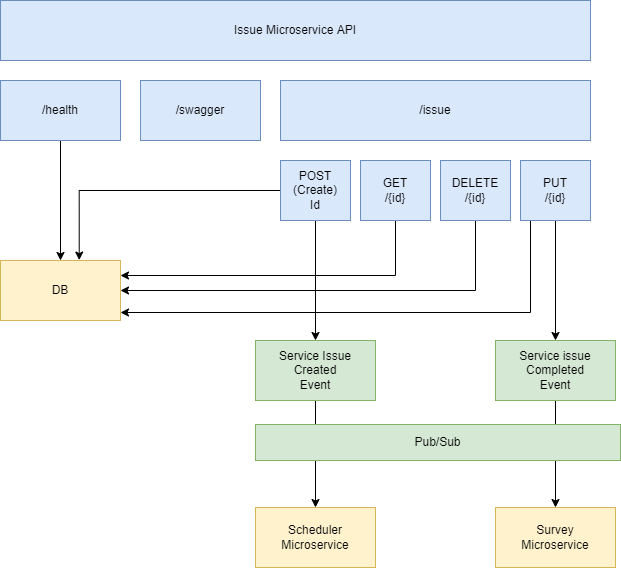

The diagram above was exported from draw.io. Its source (the exported page's mxGraphModel, read from the mxfile embedded in the PNG):
<mxGraphModel dx="1104" dy="979" grid="1" gridSize="10" guides="1" tooltips="1" connect="1" arrows="1" fold="1" page="1" pageScale="1" pageWidth="850" pageHeight="1100" math="0" shadow="0">
  <root>
    <mxCell id="0" />
    <mxCell id="1" parent="0" />
    <mxCell id="zpIshdJnWnTinZ8mz8GP-3" value="Issue Microservice API" style="rounded=0;whiteSpace=wrap;html=1;fillColor=#dae8fc;strokeColor=#6c8ebf;" parent="1" vertex="1">
      <mxGeometry x="90" y="40" width="590" height="60" as="geometry" />
    </mxCell>
    <mxCell id="zpIshdJnWnTinZ8mz8GP-8" style="edgeStyle=orthogonalEdgeStyle;rounded=0;orthogonalLoop=1;jettySize=auto;html=1;entryX=0.5;entryY=0;entryDx=0;entryDy=0;" parent="1" source="zpIshdJnWnTinZ8mz8GP-4" target="zpIshdJnWnTinZ8mz8GP-6" edge="1">
      <mxGeometry relative="1" as="geometry" />
    </mxCell>
    <mxCell id="zpIshdJnWnTinZ8mz8GP-4" value="/health" style="rounded=0;whiteSpace=wrap;html=1;" parent="1" vertex="1">
      <mxGeometry x="90" y="120" width="120" height="60" as="geometry" />
    </mxCell>
    <mxCell id="zpIshdJnWnTinZ8mz8GP-5" value="/swagger" style="rounded=0;whiteSpace=wrap;html=1;" parent="1" vertex="1">
      <mxGeometry x="230" y="120" width="120" height="60" as="geometry" />
    </mxCell>
    <mxCell id="zpIshdJnWnTinZ8mz8GP-6" value="DB" style="rounded=0;whiteSpace=wrap;html=1;fillColor=#fff2cc;strokeColor=#d6b656;" parent="1" vertex="1">
      <mxGeometry x="90" y="300" width="120" height="60" as="geometry" />
    </mxCell>
    <mxCell id="zpIshdJnWnTinZ8mz8GP-7" value="/issue" style="rounded=0;whiteSpace=wrap;html=1;" parent="1" vertex="1">
      <mxGeometry x="370" y="120" width="310" height="60" as="geometry" />
    </mxCell>
    <mxCell id="zpIshdJnWnTinZ8mz8GP-13" style="edgeStyle=orthogonalEdgeStyle;rounded=0;orthogonalLoop=1;jettySize=auto;html=1;entryX=0.5;entryY=0;entryDx=0;entryDy=0;" parent="1" source="zpIshdJnWnTinZ8mz8GP-9" target="zpIshdJnWnTinZ8mz8GP-12" edge="1">
      <mxGeometry relative="1" as="geometry" />
    </mxCell>
    <mxCell id="zpIshdJnWnTinZ8mz8GP-15" style="edgeStyle=orthogonalEdgeStyle;rounded=0;orthogonalLoop=1;jettySize=auto;html=1;entryX=0.656;entryY=-0.007;entryDx=0;entryDy=0;entryPerimeter=0;" parent="1" source="zpIshdJnWnTinZ8mz8GP-9" target="zpIshdJnWnTinZ8mz8GP-6" edge="1">
      <mxGeometry relative="1" as="geometry" />
    </mxCell>
    <mxCell id="zpIshdJnWnTinZ8mz8GP-9" value="POST&lt;br&gt;(Create)&lt;br&gt;Id" style="rounded=0;whiteSpace=wrap;html=1;" parent="1" vertex="1">
      <mxGeometry x="370" y="200" width="70" height="60" as="geometry" />
    </mxCell>
    <mxCell id="zpIshdJnWnTinZ8mz8GP-16" style="edgeStyle=orthogonalEdgeStyle;rounded=0;orthogonalLoop=1;jettySize=auto;html=1;entryX=1;entryY=0.25;entryDx=0;entryDy=0;exitX=0.5;exitY=1;exitDx=0;exitDy=0;" parent="1" source="zpIshdJnWnTinZ8mz8GP-10" target="zpIshdJnWnTinZ8mz8GP-6" edge="1">
      <mxGeometry relative="1" as="geometry" />
    </mxCell>
    <mxCell id="zpIshdJnWnTinZ8mz8GP-10" value="GET&lt;br&gt;/{id}" style="rounded=0;whiteSpace=wrap;html=1;" parent="1" vertex="1">
      <mxGeometry x="450" y="200" width="70" height="60" as="geometry" />
    </mxCell>
    <mxCell id="zpIshdJnWnTinZ8mz8GP-17" style="edgeStyle=orthogonalEdgeStyle;rounded=0;orthogonalLoop=1;jettySize=auto;html=1;exitX=0.5;exitY=1;exitDx=0;exitDy=0;" parent="1" source="zpIshdJnWnTinZ8mz8GP-11" edge="1">
      <mxGeometry relative="1" as="geometry">
        <mxPoint x="690" y="270" as="sourcePoint" />
        <mxPoint x="210" y="330" as="targetPoint" />
        <Array as="points">
          <mxPoint x="565" y="330" />
          <mxPoint x="210" y="330" />
        </Array>
      </mxGeometry>
    </mxCell>
    <mxCell id="zpIshdJnWnTinZ8mz8GP-11" value="DELETE&lt;br&gt;/{id}" style="rounded=0;whiteSpace=wrap;html=1;fillColor=#dae8fc;strokeColor=#6c8ebf;" parent="1" vertex="1">
      <mxGeometry x="530" y="200" width="70" height="60" as="geometry" />
    </mxCell>
    <mxCell id="zpIshdJnWnTinZ8mz8GP-20" style="edgeStyle=orthogonalEdgeStyle;rounded=0;orthogonalLoop=1;jettySize=auto;html=1;entryX=0.5;entryY=0;entryDx=0;entryDy=0;" parent="1" source="zpIshdJnWnTinZ8mz8GP-12" target="zpIshdJnWnTinZ8mz8GP-19" edge="1">
      <mxGeometry relative="1" as="geometry" />
    </mxCell>
    <mxCell id="zpIshdJnWnTinZ8mz8GP-12" value="Service Issue Created&lt;br&gt;Event" style="rounded=0;whiteSpace=wrap;html=1;fillColor=#d5e8d4;strokeColor=#82b366;" parent="1" vertex="1">
      <mxGeometry x="345" y="380" width="120" height="60" as="geometry" />
    </mxCell>
    <mxCell id="zpIshdJnWnTinZ8mz8GP-24" style="edgeStyle=orthogonalEdgeStyle;rounded=0;orthogonalLoop=1;jettySize=auto;html=1;entryX=0.5;entryY=0;entryDx=0;entryDy=0;" parent="1" source="zpIshdJnWnTinZ8mz8GP-18" target="zpIshdJnWnTinZ8mz8GP-23" edge="1">
      <mxGeometry relative="1" as="geometry" />
    </mxCell>
    <mxCell id="zpIshdJnWnTinZ8mz8GP-34" style="edgeStyle=orthogonalEdgeStyle;rounded=0;orthogonalLoop=1;jettySize=auto;html=1;" parent="1" source="zpIshdJnWnTinZ8mz8GP-18" edge="1">
      <mxGeometry relative="1" as="geometry">
        <mxPoint x="210" y="352" as="targetPoint" />
        <Array as="points">
          <mxPoint x="620" y="352" />
        </Array>
      </mxGeometry>
    </mxCell>
    <mxCell id="zpIshdJnWnTinZ8mz8GP-18" value="PUT&lt;br&gt;/{id}" style="rounded=0;whiteSpace=wrap;html=1;fillColor=#dae8fc;strokeColor=#6c8ebf;" parent="1" vertex="1">
      <mxGeometry x="610" y="200" width="70" height="60" as="geometry" />
    </mxCell>
    <mxCell id="zpIshdJnWnTinZ8mz8GP-19" value="Scheduler Microservice" style="rounded=0;whiteSpace=wrap;html=1;fillColor=#fff2cc;strokeColor=#d6b656;" parent="1" vertex="1">
      <mxGeometry x="345" y="547" width="120" height="60" as="geometry" />
    </mxCell>
    <mxCell id="zpIshdJnWnTinZ8mz8GP-21" value="Survey&lt;br&gt;Microservice" style="rounded=0;whiteSpace=wrap;html=1;fillColor=#fff2cc;strokeColor=#d6b656;" parent="1" vertex="1">
      <mxGeometry x="585" y="547" width="120" height="60" as="geometry" />
    </mxCell>
    <mxCell id="zpIshdJnWnTinZ8mz8GP-25" style="edgeStyle=orthogonalEdgeStyle;rounded=0;orthogonalLoop=1;jettySize=auto;html=1;entryX=0.5;entryY=0;entryDx=0;entryDy=0;" parent="1" source="zpIshdJnWnTinZ8mz8GP-23" target="zpIshdJnWnTinZ8mz8GP-21" edge="1">
      <mxGeometry relative="1" as="geometry" />
    </mxCell>
    <mxCell id="zpIshdJnWnTinZ8mz8GP-23" value="Service issue Completed&lt;br&gt;Event" style="rounded=0;whiteSpace=wrap;html=1;fillColor=#d5e8d4;strokeColor=#82b366;" parent="1" vertex="1">
      <mxGeometry x="585" y="380" width="120" height="60" as="geometry" />
    </mxCell>
    <mxCell id="zpIshdJnWnTinZ8mz8GP-26" value="/health" style="rounded=0;whiteSpace=wrap;html=1;fillColor=#dae8fc;strokeColor=#6c8ebf;" parent="1" vertex="1">
      <mxGeometry x="90" y="120" width="120" height="60" as="geometry" />
    </mxCell>
    <mxCell id="zpIshdJnWnTinZ8mz8GP-27" value="/swagger" style="rounded=0;whiteSpace=wrap;html=1;fillColor=#dae8fc;strokeColor=#6c8ebf;" parent="1" vertex="1">
      <mxGeometry x="230" y="120" width="120" height="60" as="geometry" />
    </mxCell>
    <mxCell id="zpIshdJnWnTinZ8mz8GP-28" value="/issue" style="rounded=0;whiteSpace=wrap;html=1;fillColor=#dae8fc;strokeColor=#6c8ebf;" parent="1" vertex="1">
      <mxGeometry x="370" y="120" width="310" height="60" as="geometry" />
    </mxCell>
    <mxCell id="zpIshdJnWnTinZ8mz8GP-29" value="POST&lt;br&gt;(Create)&lt;br&gt;Id" style="rounded=0;whiteSpace=wrap;html=1;fillColor=#dae8fc;strokeColor=#6c8ebf;" parent="1" vertex="1">
      <mxGeometry x="370" y="200" width="70" height="60" as="geometry" />
    </mxCell>
    <mxCell id="zpIshdJnWnTinZ8mz8GP-30" value="GET&lt;br&gt;/{id}" style="rounded=0;whiteSpace=wrap;html=1;fillColor=#dae8fc;strokeColor=#6c8ebf;" parent="1" vertex="1">
      <mxGeometry x="450" y="200" width="70" height="60" as="geometry" />
    </mxCell>
    <mxCell id="TgPS2x5m9Nl-35FgtMZv-2" value="Pub/Sub" style="rounded=0;whiteSpace=wrap;html=1;fillColor=#d5e8d4;strokeColor=#82b366;" vertex="1" parent="1">
      <mxGeometry x="345" y="464" width="365" height="36" as="geometry" />
    </mxCell>
  </root>
</mxGraphModel>